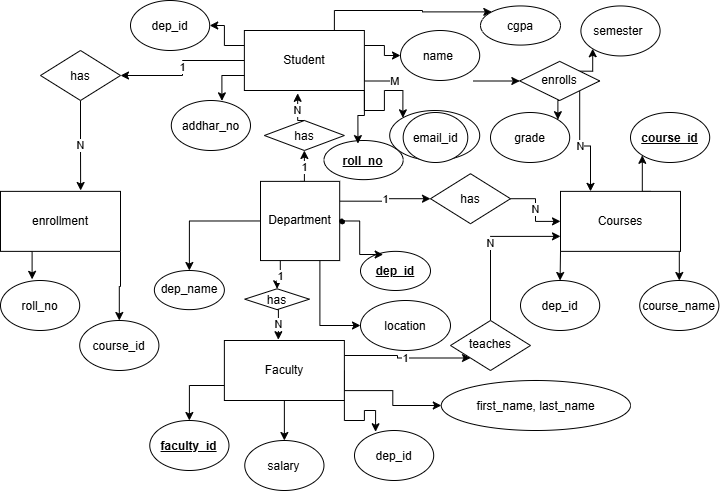

The diagram above was exported from draw.io. Its source (the exported page's mxGraphModel, read from the mxfile embedded in the PNG):
<mxGraphModel dx="737" dy="397" grid="1" gridSize="10" guides="1" tooltips="1" connect="1" arrows="1" fold="1" page="1" pageScale="1" pageWidth="827" pageHeight="1169" math="0" shadow="0">
  <root>
    <mxCell id="0" />
    <mxCell id="1" parent="0" />
    <mxCell id="ouN8269tPRMnyd6wNeOf-8" edge="1" parent="1" source="njrhKqI9I914L3MtuK5h-1" style="edgeStyle=orthogonalEdgeStyle;rounded=0;orthogonalLoop=1;jettySize=auto;html=1;exitX=0.5;exitY=0;exitDx=0;exitDy=0;entryX=0.5;entryY=1;entryDx=0;entryDy=0;" target="ouN8269tPRMnyd6wNeOf-1" value="1">
      <mxGeometry relative="1" as="geometry" />
    </mxCell>
    <mxCell id="ouN8269tPRMnyd6wNeOf-11" edge="1" parent="1" source="njrhKqI9I914L3MtuK5h-1" style="edgeStyle=orthogonalEdgeStyle;rounded=0;orthogonalLoop=1;jettySize=auto;html=1;exitX=0.25;exitY=1;exitDx=0;exitDy=0;" target="ouN8269tPRMnyd6wNeOf-10" value="1">
      <mxGeometry relative="1" as="geometry" />
    </mxCell>
    <mxCell id="ouN8269tPRMnyd6wNeOf-18" edge="1" parent="1" source="njrhKqI9I914L3MtuK5h-1" style="edgeStyle=orthogonalEdgeStyle;rounded=0;orthogonalLoop=1;jettySize=auto;html=1;exitX=1;exitY=0.25;exitDx=0;exitDy=0;entryX=0;entryY=0.5;entryDx=0;entryDy=0;" target="ouN8269tPRMnyd6wNeOf-16" value="1">
      <mxGeometry relative="1" as="geometry" />
    </mxCell>
    <mxCell id="ouN8269tPRMnyd6wNeOf-45" edge="1" parent="1" source="njrhKqI9I914L3MtuK5h-1" style="edgeStyle=orthogonalEdgeStyle;rounded=0;orthogonalLoop=1;jettySize=auto;html=1;exitX=0.75;exitY=1;exitDx=0;exitDy=0;entryX=0;entryY=0.5;entryDx=0;entryDy=0;" target="njrhKqI9I914L3MtuK5h-42">
      <mxGeometry relative="1" as="geometry" />
    </mxCell>
    <mxCell id="ouN8269tPRMnyd6wNeOf-46" edge="1" parent="1" source="njrhKqI9I914L3MtuK5h-1" style="edgeStyle=orthogonalEdgeStyle;rounded=0;orthogonalLoop=1;jettySize=auto;html=1;exitX=0;exitY=0.5;exitDx=0;exitDy=0;entryX=0.5;entryY=0;entryDx=0;entryDy=0;" target="njrhKqI9I914L3MtuK5h-38">
      <mxGeometry relative="1" as="geometry" />
    </mxCell>
    <mxCell id="njrhKqI9I914L3MtuK5h-1" parent="1" style="whiteSpace=wrap;html=1;aspect=fixed;" value="Department" vertex="1">
      <mxGeometry height="79.2" width="79.2" x="320" y="180.87" as="geometry" />
    </mxCell>
    <mxCell id="njrhKqI9I914L3MtuK5h-2" parent="1" style="shape=stencil(fZbdcgIhDIWfZm8zQAg/17Z9j85U606tdqz9e/tmZ0c0uJ47xP0I5JwEBl59bp8/1kNwn6fj4W39M76ctgM/DCGM++36OJ50NPDjwKvN4bh+PR6+9i/z74/n6ctp9H74nlb4nbmSKZeJCu5vngmZ6jzzNAO7cX8FVKEsBuBKrgKg9oAE8gkCbLeUhEoEQKSUDZDLeWYRKIl8MEDRmHwfyBrBG6Amyu4+kDxxMoB3jhwgYu7TVAsVkFcWCs4CTBEoF4RctKeOxHIf8IXYpikHikAIf+MNUW94AGSSaoAoFIE3AlOyeWU+p2E5S9yfQZcQILVuQOwZdJNoS9Ls3wA5u2XZTIHECqeJ9kDpSaauRiNVcAY1QhdBzeLBli5WazpkSsBLV25uRaqWRyFawTQzRRIQYirJzq5atkBqLfouwqUxLBepthWb10vrWZY6UOAeyKCCtDV625mm9gmUC4Wc3VLJMMIE1BsA2FW9JraVlQB7n3c9oMKhCLEvIM1zBPZ25/umNQ1tVEC2G+fFCC8g398O2hNQuQlVu752DBfA+q0ptnqO5JFmeuIuo9DY7KjY71UxdJV4EntifPWorW++R/dC4t7V3DlIB5cHx2bc7eb3yvX//QNFp+bHDT/+Aw==);lineShape=1;strokeColor=default;" value="" vertex="1">
      <mxGeometry height="4.665236216357698" width="4.672539772115442" x="399.2012738307569" y="218.5419994702379" as="geometry" />
    </mxCell>
    <mxCell id="ouN8269tPRMnyd6wNeOf-32" edge="1" parent="1" source="njrhKqI9I914L3MtuK5h-3" style="edgeStyle=orthogonalEdgeStyle;rounded=0;orthogonalLoop=1;jettySize=auto;html=1;exitX=1;exitY=0.25;exitDx=0;exitDy=0;" target="njrhKqI9I914L3MtuK5h-44">
      <mxGeometry relative="1" as="geometry" />
    </mxCell>
    <mxCell id="ouN8269tPRMnyd6wNeOf-35" edge="1" parent="1" source="njrhKqI9I914L3MtuK5h-3" style="edgeStyle=orthogonalEdgeStyle;rounded=0;orthogonalLoop=1;jettySize=auto;html=1;exitX=0;exitY=0.25;exitDx=0;exitDy=0;entryX=1;entryY=0.5;entryDx=0;entryDy=0;" target="njrhKqI9I914L3MtuK5h-50">
      <mxGeometry relative="1" as="geometry" />
    </mxCell>
    <mxCell id="ouN8269tPRMnyd6wNeOf-37" edge="1" parent="1" source="njrhKqI9I914L3MtuK5h-3" style="edgeStyle=orthogonalEdgeStyle;rounded=0;orthogonalLoop=1;jettySize=auto;html=1;exitX=1;exitY=0.5;exitDx=0;exitDy=0;" target="ouN8269tPRMnyd6wNeOf-36" value="M&amp;nbsp; &amp;nbsp; &amp;nbsp; &amp;nbsp; &amp;nbsp; &amp;nbsp; &amp;nbsp; &amp;nbsp; &amp;nbsp; &amp;nbsp; &amp;nbsp; &amp;nbsp;&amp;nbsp;">
      <mxGeometry relative="1" as="geometry">
        <Array as="points">
          <mxPoint x="423.86" y="80.48" />
        </Array>
      </mxGeometry>
    </mxCell>
    <mxCell id="ouN8269tPRMnyd6wNeOf-38" edge="1" parent="1" source="njrhKqI9I914L3MtuK5h-3" style="edgeStyle=orthogonalEdgeStyle;rounded=0;orthogonalLoop=1;jettySize=auto;html=1;exitX=1;exitY=1;exitDx=0;exitDy=0;entryX=0;entryY=0;entryDx=0;entryDy=0;" target="njrhKqI9I914L3MtuK5h-46">
      <mxGeometry relative="1" as="geometry" />
    </mxCell>
    <mxCell id="ouN8269tPRMnyd6wNeOf-59" edge="1" parent="1" source="njrhKqI9I914L3MtuK5h-3" style="edgeStyle=orthogonalEdgeStyle;rounded=0;orthogonalLoop=1;jettySize=auto;html=1;exitX=0.75;exitY=0;exitDx=0;exitDy=0;entryX=0;entryY=0;entryDx=0;entryDy=0;" target="ouN8269tPRMnyd6wNeOf-23">
      <mxGeometry relative="1" as="geometry" />
    </mxCell>
    <mxCell id="ouN8269tPRMnyd6wNeOf-62" edge="1" parent="1" source="njrhKqI9I914L3MtuK5h-3" style="edgeStyle=orthogonalEdgeStyle;rounded=0;orthogonalLoop=1;jettySize=auto;html=1;exitX=0;exitY=0.5;exitDx=0;exitDy=0;entryX=1;entryY=0.5;entryDx=0;entryDy=0;" target="ouN8269tPRMnyd6wNeOf-60" value="1">
      <mxGeometry relative="1" as="geometry" />
    </mxCell>
    <mxCell id="njrhKqI9I914L3MtuK5h-3" parent="1" style="rounded=0;whiteSpace=wrap;html=1;" value="Student" vertex="1">
      <mxGeometry height="60" width="120" x="303.87" y="30" as="geometry" />
    </mxCell>
    <mxCell id="ouN8269tPRMnyd6wNeOf-50" edge="1" parent="1" style="edgeStyle=orthogonalEdgeStyle;rounded=0;orthogonalLoop=1;jettySize=auto;html=1;exitX=1;exitY=1;exitDx=0;exitDy=0;entryX=0.5;entryY=0;entryDx=0;entryDy=0;" target="njrhKqI9I914L3MtuK5h-60">
      <mxGeometry relative="1" as="geometry">
        <mxPoint x="180" y="250.87" as="sourcePoint" />
      </mxGeometry>
    </mxCell>
    <mxCell id="ouN8269tPRMnyd6wNeOf-41" edge="1" parent="1" source="njrhKqI9I914L3MtuK5h-5" style="edgeStyle=orthogonalEdgeStyle;rounded=0;orthogonalLoop=1;jettySize=auto;html=1;exitX=0.75;exitY=0;exitDx=0;exitDy=0;entryX=0;entryY=1;entryDx=0;entryDy=0;" target="njrhKqI9I914L3MtuK5h-54">
      <mxGeometry relative="1" as="geometry" />
    </mxCell>
    <mxCell id="ouN8269tPRMnyd6wNeOf-42" edge="1" parent="1" source="njrhKqI9I914L3MtuK5h-5" style="edgeStyle=orthogonalEdgeStyle;rounded=0;orthogonalLoop=1;jettySize=auto;html=1;exitX=1;exitY=1;exitDx=0;exitDy=0;entryX=0.5;entryY=0;entryDx=0;entryDy=0;" target="njrhKqI9I914L3MtuK5h-52">
      <mxGeometry relative="1" as="geometry" />
    </mxCell>
    <mxCell id="ouN8269tPRMnyd6wNeOf-43" edge="1" parent="1" source="njrhKqI9I914L3MtuK5h-5" style="edgeStyle=orthogonalEdgeStyle;rounded=0;orthogonalLoop=1;jettySize=auto;html=1;exitX=0;exitY=1;exitDx=0;exitDy=0;entryX=0.5;entryY=0;entryDx=0;entryDy=0;" target="njrhKqI9I914L3MtuK5h-53">
      <mxGeometry relative="1" as="geometry" />
    </mxCell>
    <mxCell id="njrhKqI9I914L3MtuK5h-5" parent="1" style="rounded=0;whiteSpace=wrap;html=1;" value="Courses" vertex="1">
      <mxGeometry height="60" width="120" x="620" y="190.87" as="geometry" />
    </mxCell>
    <mxCell id="ouN8269tPRMnyd6wNeOf-52" edge="1" parent="1" source="njrhKqI9I914L3MtuK5h-6" style="edgeStyle=orthogonalEdgeStyle;rounded=0;orthogonalLoop=1;jettySize=auto;html=1;exitX=0.5;exitY=1;exitDx=0;exitDy=0;entryX=0.5;entryY=0;entryDx=0;entryDy=0;" target="njrhKqI9I914L3MtuK5h-70">
      <mxGeometry relative="1" as="geometry" />
    </mxCell>
    <mxCell id="ouN8269tPRMnyd6wNeOf-53" edge="1" parent="1" source="njrhKqI9I914L3MtuK5h-6" style="edgeStyle=orthogonalEdgeStyle;rounded=0;orthogonalLoop=1;jettySize=auto;html=1;exitX=0;exitY=0.75;exitDx=0;exitDy=0;entryX=0.5;entryY=0;entryDx=0;entryDy=0;" target="njrhKqI9I914L3MtuK5h-67">
      <mxGeometry relative="1" as="geometry" />
    </mxCell>
    <mxCell id="ouN8269tPRMnyd6wNeOf-55" edge="1" parent="1" source="njrhKqI9I914L3MtuK5h-6" style="edgeStyle=orthogonalEdgeStyle;rounded=0;orthogonalLoop=1;jettySize=auto;html=1;exitX=1;exitY=0.5;exitDx=0;exitDy=0;entryX=0;entryY=0.5;entryDx=0;entryDy=0;" target="njrhKqI9I914L3MtuK5h-71">
      <mxGeometry relative="1" as="geometry">
        <Array as="points">
          <mxPoint x="403.86" y="390.05" />
          <mxPoint x="452.33" y="390.05" />
          <mxPoint x="452.33" y="405" />
        </Array>
      </mxGeometry>
    </mxCell>
    <mxCell id="ouN8269tPRMnyd6wNeOf-58" edge="1" parent="1" source="njrhKqI9I914L3MtuK5h-6" style="edgeStyle=orthogonalEdgeStyle;rounded=0;orthogonalLoop=1;jettySize=auto;html=1;exitX=1;exitY=0.25;exitDx=0;exitDy=0;entryX=0;entryY=1;entryDx=0;entryDy=0;" target="ouN8269tPRMnyd6wNeOf-56" value="1">
      <mxGeometry relative="1" as="geometry" />
    </mxCell>
    <mxCell id="njrhKqI9I914L3MtuK5h-6" parent="1" style="rounded=0;whiteSpace=wrap;html=1;" value="Faculty" vertex="1">
      <mxGeometry height="60" width="120" x="283.87" y="340" as="geometry" />
    </mxCell>
    <mxCell id="njrhKqI9I914L3MtuK5h-37" parent="1" style="ellipse;whiteSpace=wrap;html=1;shapeInside=1;" value="&lt;b&gt;&lt;u&gt;dep_id&lt;/u&gt;&lt;/b&gt;" vertex="1">
      <mxGeometry height="39.13" width="70" x="420" y="250.87" as="geometry" />
    </mxCell>
    <mxCell id="njrhKqI9I914L3MtuK5h-38" parent="1" style="ellipse;whiteSpace=wrap;html=1;shapeInside=1;" value="dep_name" vertex="1">
      <mxGeometry height="39.13" width="70" x="213.87" y="270" as="geometry" />
    </mxCell>
    <mxCell id="njrhKqI9I914L3MtuK5h-42" parent="1" style="ellipse;whiteSpace=wrap;html=1;shapeInside=1;" value="location" vertex="1">
      <mxGeometry height="50" width="90" x="420" y="300" as="geometry" />
    </mxCell>
    <mxCell id="njrhKqI9I914L3MtuK5h-44" parent="1" style="ellipse;whiteSpace=wrap;html=1;shapeInside=1;" value="name&amp;nbsp;" vertex="1">
      <mxGeometry height="50" width="79.2" x="460" y="30" as="geometry" />
    </mxCell>
    <mxCell id="njrhKqI9I914L3MtuK5h-46" parent="1" style="ellipse;whiteSpace=wrap;html=1;shapeInside=1;" value="emai_id" vertex="1">
      <mxGeometry height="50" width="90" x="449.20000000000005" y="110" as="geometry" />
    </mxCell>
    <mxCell id="njrhKqI9I914L3MtuK5h-48" parent="1" style="ellipse;whiteSpace=wrap;html=1;shapeInside=1;" value="addhar_no" vertex="1">
      <mxGeometry height="50" width="79.2" x="230.8" y="100" as="geometry" />
    </mxCell>
    <mxCell id="njrhKqI9I914L3MtuK5h-50" parent="1" style="ellipse;whiteSpace=wrap;html=1;shapeInside=1;" value="dep_id" vertex="1">
      <mxGeometry height="50" width="79.2" x="190" as="geometry" />
    </mxCell>
    <mxCell id="njrhKqI9I914L3MtuK5h-52" parent="1" style="ellipse;whiteSpace=wrap;html=1;shapeInside=1;" value="course_name" vertex="1">
      <mxGeometry height="50" width="79.2" x="699.2" y="280" as="geometry" />
    </mxCell>
    <mxCell id="njrhKqI9I914L3MtuK5h-53" parent="1" style="ellipse;whiteSpace=wrap;html=1;shapeInside=1;" value="dep_id" vertex="1">
      <mxGeometry height="50" width="79.2" x="580" y="280" as="geometry" />
    </mxCell>
    <mxCell id="njrhKqI9I914L3MtuK5h-54" parent="1" style="ellipse;whiteSpace=wrap;html=1;shapeInside=1;" value="&lt;b&gt;&lt;u&gt;course_id&lt;/u&gt;&lt;/b&gt;" vertex="1">
      <mxGeometry height="50" width="79.2" x="690" y="112" as="geometry" />
    </mxCell>
    <mxCell id="njrhKqI9I914L3MtuK5h-58" parent="1" style="ellipse;whiteSpace=wrap;html=1;shapeInside=1;" value="semester&amp;nbsp;" vertex="1">
      <mxGeometry height="50" width="79.2" x="640.4" y="5.4399999999999995" as="geometry" />
    </mxCell>
    <mxCell id="njrhKqI9I914L3MtuK5h-59" parent="1" style="ellipse;whiteSpace=wrap;html=1;shapeInside=1;" value="roll_no" vertex="1">
      <mxGeometry height="50" width="79.2" x="60" y="280" as="geometry" />
    </mxCell>
    <mxCell id="njrhKqI9I914L3MtuK5h-60" parent="1" style="ellipse;whiteSpace=wrap;html=1;shapeInside=1;" value="course_id" vertex="1">
      <mxGeometry height="50" width="79.2" x="139.2" y="320" as="geometry" />
    </mxCell>
    <mxCell id="njrhKqI9I914L3MtuK5h-64" parent="1" style="ellipse;whiteSpace=wrap;html=1;shapeInside=1;" value="grade" vertex="1">
      <mxGeometry height="50" width="79.2" x="550" y="112" as="geometry" />
    </mxCell>
    <mxCell id="njrhKqI9I914L3MtuK5h-67" parent="1" style="ellipse;whiteSpace=wrap;html=1;shapeInside=1;" value="&lt;u&gt;&lt;b&gt;faculty_id&lt;/b&gt;&lt;/u&gt;" vertex="1">
      <mxGeometry height="50" width="79.2" x="209.26999999999998" y="420" as="geometry" />
    </mxCell>
    <mxCell id="njrhKqI9I914L3MtuK5h-70" parent="1" style="ellipse;whiteSpace=wrap;html=1;shapeInside=1;" value="salary" vertex="1">
      <mxGeometry height="50" width="79.2" x="304.27" y="440" as="geometry" />
    </mxCell>
    <mxCell id="njrhKqI9I914L3MtuK5h-71" parent="1" style="ellipse;whiteSpace=wrap;html=1;shapeInside=1;" value="first_name, last_name" vertex="1">
      <mxGeometry height="50" width="189.2" x="500.8" y="380" as="geometry" />
    </mxCell>
    <mxCell id="njrhKqI9I914L3MtuK5h-73" parent="1" style="ellipse;whiteSpace=wrap;html=1;shapeInside=1;" value="dep_id" vertex="1">
      <mxGeometry height="50" width="79.2" x="414" y="430" as="geometry" />
    </mxCell>
    <mxCell id="ouN8269tPRMnyd6wNeOf-1" parent="1" style="rhombus;whiteSpace=wrap;html=1;shapeInside=1;" value="has" vertex="1">
      <mxGeometry height="30" width="80" x="323.87000000000006" y="120" as="geometry" />
    </mxCell>
    <mxCell id="ouN8269tPRMnyd6wNeOf-9" edge="1" parent="1" source="ouN8269tPRMnyd6wNeOf-1" style="edgeStyle=orthogonalEdgeStyle;rounded=0;orthogonalLoop=1;jettySize=auto;html=1;exitX=0.5;exitY=0;exitDx=0;exitDy=0;entryX=0.444;entryY=1.047;entryDx=0;entryDy=0;entryPerimeter=0;" target="njrhKqI9I914L3MtuK5h-3" value="N">
      <mxGeometry relative="1" as="geometry" />
    </mxCell>
    <mxCell id="ouN8269tPRMnyd6wNeOf-10" parent="1" style="rhombus;whiteSpace=wrap;html=1;shapeInside=1;" value="has" vertex="1">
      <mxGeometry height="20.87" width="64.6" x="304.27" y="288.26" as="geometry" />
    </mxCell>
    <mxCell id="ouN8269tPRMnyd6wNeOf-12" edge="1" parent="1" source="ouN8269tPRMnyd6wNeOf-10" style="edgeStyle=orthogonalEdgeStyle;rounded=0;orthogonalLoop=1;jettySize=auto;html=1;exitX=0.5;exitY=1;exitDx=0;exitDy=0;entryX=0.45;entryY=-0.013;entryDx=0;entryDy=0;entryPerimeter=0;" target="njrhKqI9I914L3MtuK5h-6" value="N">
      <mxGeometry relative="1" as="geometry" />
    </mxCell>
    <mxCell id="ouN8269tPRMnyd6wNeOf-15" edge="1" parent="1" style="edgeStyle=orthogonalEdgeStyle;rounded=0;orthogonalLoop=1;jettySize=auto;html=1;exitX=0.5;exitY=1;exitDx=0;exitDy=0;" value="N">
      <mxGeometry relative="1" as="geometry">
        <mxPoint x="140" y="100" as="sourcePoint" />
        <mxPoint x="140.1428571428571" y="190" as="targetPoint" />
      </mxGeometry>
    </mxCell>
    <mxCell id="ouN8269tPRMnyd6wNeOf-17" edge="1" parent="1" source="ouN8269tPRMnyd6wNeOf-16" style="edgeStyle=orthogonalEdgeStyle;rounded=0;orthogonalLoop=1;jettySize=auto;html=1;exitX=1;exitY=0.5;exitDx=0;exitDy=0;entryX=0;entryY=0.5;entryDx=0;entryDy=0;" target="njrhKqI9I914L3MtuK5h-5" value="N">
      <mxGeometry relative="1" as="geometry" />
    </mxCell>
    <mxCell id="ouN8269tPRMnyd6wNeOf-16" parent="1" style="rhombus;whiteSpace=wrap;html=1;shapeInside=1;" value="has" vertex="1">
      <mxGeometry height="50" width="80" x="490" y="173.21" as="geometry" />
    </mxCell>
    <mxCell id="ouN8269tPRMnyd6wNeOf-23" parent="1" style="ellipse;whiteSpace=wrap;html=1;shapeInside=1;" value="cgpa" vertex="1">
      <mxGeometry height="39.13" width="80" x="540" y="5.440000000000001" as="geometry" />
    </mxCell>
    <mxCell id="ouN8269tPRMnyd6wNeOf-26" parent="1" style="ellipse;whiteSpace=wrap;html=1;shapeInside=1;" value="&lt;b&gt;&lt;u&gt;roll_no&lt;/u&gt;&lt;/b&gt;" vertex="1">
      <mxGeometry height="39.13" width="79.2" x="383.46999999999997" y="140" as="geometry" />
    </mxCell>
    <mxCell id="ouN8269tPRMnyd6wNeOf-27" edge="1" parent="1" source="njrhKqI9I914L3MtuK5h-3" style="edgeStyle=orthogonalEdgeStyle;rounded=0;orthogonalLoop=1;jettySize=auto;html=1;exitX=1;exitY=1;exitDx=0;exitDy=0;entryX=0.429;entryY=0.079;entryDx=0;entryDy=0;entryPerimeter=0;" target="ouN8269tPRMnyd6wNeOf-26">
      <mxGeometry relative="1" as="geometry" />
    </mxCell>
    <mxCell id="ouN8269tPRMnyd6wNeOf-28" parent="1" style="ellipse;whiteSpace=wrap;html=1;shapeInside=1;" value="email_id" vertex="1">
      <mxGeometry height="50" width="64.6" x="462.67" y="112" as="geometry" />
    </mxCell>
    <mxCell id="ouN8269tPRMnyd6wNeOf-34" edge="1" parent="1" source="njrhKqI9I914L3MtuK5h-3" style="edgeStyle=orthogonalEdgeStyle;rounded=0;orthogonalLoop=1;jettySize=auto;html=1;exitX=0;exitY=0.75;exitDx=0;exitDy=0;entryX=0.639;entryY=0.007;entryDx=0;entryDy=0;entryPerimeter=0;" target="njrhKqI9I914L3MtuK5h-48">
      <mxGeometry relative="1" as="geometry" />
    </mxCell>
    <mxCell id="ouN8269tPRMnyd6wNeOf-39" edge="1" parent="1" source="ouN8269tPRMnyd6wNeOf-36" style="edgeStyle=orthogonalEdgeStyle;rounded=0;orthogonalLoop=1;jettySize=auto;html=1;exitX=1;exitY=1;exitDx=0;exitDy=0;entryX=0.25;entryY=0;entryDx=0;entryDy=0;" target="njrhKqI9I914L3MtuK5h-5" value="N">
      <mxGeometry relative="1" as="geometry" />
    </mxCell>
    <mxCell id="ouN8269tPRMnyd6wNeOf-47" edge="1" parent="1" source="ouN8269tPRMnyd6wNeOf-36" style="edgeStyle=orthogonalEdgeStyle;rounded=0;orthogonalLoop=1;jettySize=auto;html=1;exitX=1;exitY=0;exitDx=0;exitDy=0;entryX=0;entryY=1;entryDx=0;entryDy=0;" target="njrhKqI9I914L3MtuK5h-58">
      <mxGeometry relative="1" as="geometry" />
    </mxCell>
    <mxCell id="ouN8269tPRMnyd6wNeOf-48" edge="1" parent="1" source="ouN8269tPRMnyd6wNeOf-36" style="edgeStyle=orthogonalEdgeStyle;rounded=0;orthogonalLoop=1;jettySize=auto;html=1;exitX=0.5;exitY=1;exitDx=0;exitDy=0;entryX=1;entryY=0;entryDx=0;entryDy=0;" target="njrhKqI9I914L3MtuK5h-64">
      <mxGeometry relative="1" as="geometry" />
    </mxCell>
    <mxCell id="ouN8269tPRMnyd6wNeOf-36" parent="1" style="rhombus;whiteSpace=wrap;html=1;shapeInside=1;" value="enrolls" vertex="1">
      <mxGeometry height="39.13" width="80" x="579.2" y="60.87" as="geometry" />
    </mxCell>
    <mxCell id="ouN8269tPRMnyd6wNeOf-44" edge="1" parent="1" source="njrhKqI9I914L3MtuK5h-1" style="edgeStyle=orthogonalEdgeStyle;rounded=0;orthogonalLoop=1;jettySize=auto;html=1;exitX=1;exitY=0.5;exitDx=0;exitDy=0;entryX=0.324;entryY=0.08;entryDx=0;entryDy=0;entryPerimeter=0;" target="njrhKqI9I914L3MtuK5h-37">
      <mxGeometry relative="1" as="geometry" />
    </mxCell>
    <mxCell id="ouN8269tPRMnyd6wNeOf-51" edge="1" parent="1" style="edgeStyle=orthogonalEdgeStyle;rounded=0;orthogonalLoop=1;jettySize=auto;html=1;exitX=0.25;exitY=1;exitDx=0;exitDy=0;entryX=0.399;entryY=-0.023;entryDx=0;entryDy=0;entryPerimeter=0;" target="njrhKqI9I914L3MtuK5h-59">
      <mxGeometry relative="1" as="geometry">
        <mxPoint x="90" y="250.87" as="sourcePoint" />
      </mxGeometry>
    </mxCell>
    <mxCell id="ouN8269tPRMnyd6wNeOf-54" edge="1" parent="1" source="njrhKqI9I914L3MtuK5h-6" style="edgeStyle=orthogonalEdgeStyle;rounded=0;orthogonalLoop=1;jettySize=auto;html=1;exitX=1;exitY=1;exitDx=0;exitDy=0;entryX=0.266;entryY=0.025;entryDx=0;entryDy=0;entryPerimeter=0;" target="njrhKqI9I914L3MtuK5h-73">
      <mxGeometry relative="1" as="geometry" />
    </mxCell>
    <mxCell id="ouN8269tPRMnyd6wNeOf-57" edge="1" parent="1" source="ouN8269tPRMnyd6wNeOf-56" style="edgeStyle=orthogonalEdgeStyle;rounded=0;orthogonalLoop=1;jettySize=auto;html=1;exitX=0.5;exitY=0;exitDx=0;exitDy=0;entryX=0;entryY=0.75;entryDx=0;entryDy=0;" target="njrhKqI9I914L3MtuK5h-5" value="N">
      <mxGeometry relative="1" as="geometry">
        <mxPoint x="549.6666666666665" y="240" as="targetPoint" />
      </mxGeometry>
    </mxCell>
    <mxCell id="ouN8269tPRMnyd6wNeOf-56" parent="1" style="rhombus;whiteSpace=wrap;html=1;shapeInside=1;" value="teaches" vertex="1">
      <mxGeometry height="50" width="80" x="510" y="320" as="geometry" />
    </mxCell>
    <mxCell id="ouN8269tPRMnyd6wNeOf-60" parent="1" style="rhombus;whiteSpace=wrap;html=1;shapeInside=1;" value="has" vertex="1">
      <mxGeometry height="50" width="80" x="100" y="50" as="geometry" />
    </mxCell>
    <mxCell id="ouN8269tPRMnyd6wNeOf-63" parent="1" style="rounded=0;whiteSpace=wrap;html=1;" value="enrollment" vertex="1">
      <mxGeometry height="60" width="120" x="60" y="190.87" as="geometry" />
    </mxCell>
  </root>
</mxGraphModel>